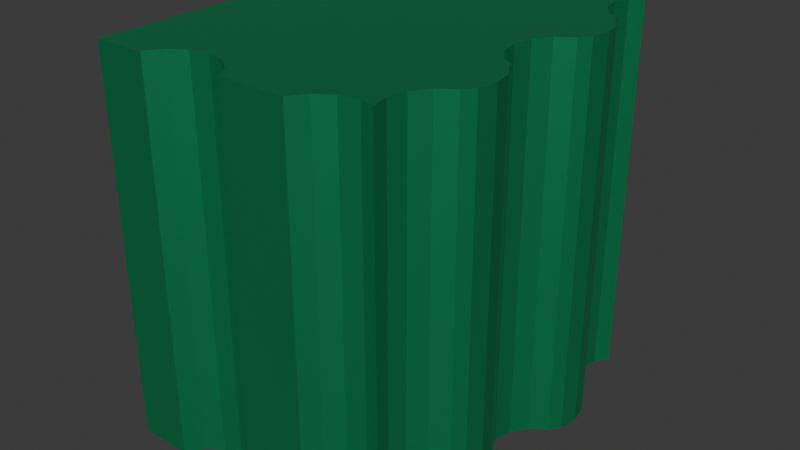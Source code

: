 # Source: WallA1.blend  (saved by Blender 4.1.24; exported with 4.5.12 LTS)
import bpy
from mathutils import Matrix  # noqa: F401  (used for matrix-valued properties, if any)

bpy.ops.wm.read_factory_settings(use_empty=True)
scene = bpy.context.scene
scene.name = 'Scene'

# ---- collections
col_collection = bpy.data.collections.new('Collection'); scene.collection.children.link(col_collection)

# ---- materials (node trees are filled in below, after node groups)
mat_wallmetal1 = bpy.data.materials.new('WallMetal1')
mat_wallmetal1.use_transparent_shadow = False

# ---- material node trees
mat_wallmetal1.use_nodes = True; mat_wallmetal1.node_tree.nodes.clear()
_N = mat_wallmetal1.node_tree.nodes; _L = mat_wallmetal1.node_tree.links
n0 = _N.new('ShaderNodeBsdfPrincipled'); n0.name = 'Principled BSDF'; n0.location = (10, 300)
n0.inputs[0].default_value = (0.01443, 0.3647, 0.1417, 1.0)
n0.inputs[1].default_value = 0.7064
n1 = _N.new('ShaderNodeOutputMaterial'); n1.name = 'Material Output'; n1.location = (300, 300)
_L.new(n0.outputs[0], n1.inputs[0])
n1.is_active_output = True

# ---- world
world_world = bpy.data.worlds.new('World'); scene.world = world_world
world_world.use_nodes = True; world_world.node_tree.nodes.clear()
_N = world_world.node_tree.nodes; _L = world_world.node_tree.links
n0 = _N.new('ShaderNodeOutputWorld'); n0.name = 'World Output'; n0.location = (300, 300)
n1 = _N.new('ShaderNodeBackground'); n1.name = 'Background'; n1.location = (10, 300)
n1.inputs[0].default_value = (0.05088, 0.05088, 0.05088, 1.0)
_L.new(n1.outputs[0], n0.inputs[0])
n0.is_active_output = True
world_world.color = (0.05088, 0.05088, 0.05088)
world_world.use_sun_shadow = False
world_world.sun_shadow_jitter_overblur = 0.0

# ---- meshes
me_cube_019 = bpy.data.meshes.new('Cube.019')
me_cube_019.from_pydata([(-1.0, -1.0, -1.0), (-1.0, -1.0, 1.0), (-1.0, 1.0, -1.0), (-1.0, 1.0, 1.0), (0.5, -0.203, -1.0), (0.5, 0.597, -1.0), (0.5, -0.203, -1.0), (0.5, 0.597, -1.0), (0.5733, -0.3798, -1.0), (0.5733, 0.4202, -1.0), (0.5542, -0.4755, -1.0), (0.5542, -0.2841, -1.0), (0.5542, 0.3245, -1.0), (0.5542, 0.5159, -1.0), (-0.2601, -1.0, -1.0), (0.5, 0.597, 1.0), (0.5, 0.597, 1.0), (0.5, -0.203, 1.0), (0.5, -0.203, 1.0), (-0.2601, -1.0, 1.0), (0.5733, 0.4202, 1.0), (0.5733, -0.3798, 1.0), (0.5542, 0.5159, 1.0), (0.5542, -0.4755, 1.0), (0.5542, -0.2841, 1.0), (0.5542, 0.3245, 1.0), (-0.2601, -1.0, 0.2601), (0.4252, 1.0, 1.0), (0.4252, 1.0, -1.0), (0.3603, -0.7642, -1.0), (0.3794, -0.6686, -1.0), (0.4335, -0.5875, -1.0), (0.3603, 0.03577, -1.0), (0.3794, -0.0599, -1.0), (0.4335, -0.141, -1.0), (0.5, -0.1854, -1.0), (0.3794, 0.1314, -1.0), (0.4335, 0.2125, -1.0), (0.5158, -0.533, -1.0), (0.5147, -0.5333, -1.0), (0.5158, 0.267, -1.0), (0.5147, 0.2667, -1.0), (0.3603, 0.8358, -1.0), (0.3794, 0.7401, -1.0), (0.3794, 0.9314, -1.0), (0.5, 0.6146, -1.0), (0.4335, 0.659, -1.0), (0.3603, -0.7642, 1.0), (0.3794, -0.6686, 1.0), (0.4335, -0.5875, 1.0), (0.3603, 0.03577, 1.0), (0.3794, -0.0599, 1.0), (0.4335, -0.141, 1.0), (0.5, -0.1854, 1.0), (0.3794, 0.1314, 1.0), (0.4335, 0.2125, 1.0), (0.5158, -0.533, 1.0), (0.5147, -0.5333, 1.0), (0.5158, 0.267, 1.0), (0.5147, 0.2667, 1.0), (0.3603, 0.8358, 1.0), (0.3794, 0.7401, 1.0), (0.3794, 0.9314, 1.0), (0.5, 0.6146, 1.0), (0.4335, 0.659, 1.0), (-0.7264, -1.0, 1.0), (-0.7264, -1.0, -1.0), (0.07358, -1.0, -1.0), (0.07358, -1.0, 1.0), (-0.2627, -1.0, 1.0), (-0.2627, -1.0, 0.2627), (-0.2627, -1.0, -1.0), (-0.7255, -0.9955, -1.0), (0.3785, -0.8557, -1.0), (0.3054, -0.8412, -1.0), (-0.4946, -0.8412, -1.0), (-0.3178, -0.9144, -1.0), (-0.2636, -0.9955, -1.0), (-0.3989, -0.8602, -1.0), (-0.5902, -0.8602, -1.0), (-0.6713, -0.9144, -1.0), (0.07447, -0.9955, -1.0), (0.2098, -0.8602, -1.0), (0.1287, -0.9144, -1.0), (-0.7255, -0.9955, 1.0), (-0.5902, -0.8602, 1.0), (-0.6713, -0.9144, 1.0), (-0.3989, -0.8602, 1.0), (-0.2636, -0.9955, 1.0), (-0.3178, -0.9144, 1.0), (-0.4946, -0.8412, 1.0), (0.07447, -0.9955, 1.0), (0.3785, -0.8557, 1.0), (0.3054, -0.8412, 1.0), (0.1287, -0.9144, 1.0), (0.2098, -0.8602, 1.0)], [], [(0, 1, 3, 2), (2, 3, 27, 28), (1, 0, 66, 65), (19, 26, 14, 67, 68), (70, 26, 19, 69), (71, 14, 26, 70), (4, 6, 11, 8, 10, 38, 39, 31, 30, 29, 73, 74, 82, 83, 81, 67, 14, 71, 77, 76, 78, 75, 79, 80, 72, 66, 0, 2, 28, 44, 42, 43, 46, 45, 5, 7, 13, 9, 12, 40, 41, 37, 36, 32, 33, 34, 35), (88, 69, 19, 68, 91, 94, 95, 93, 92, 47, 48, 49, 57, 56, 23, 21, 24, 18, 17, 53, 52, 51, 50, 54, 55, 59, 58, 25, 20, 22, 16, 15, 63, 64, 61, 60, 62, 27, 3, 1, 65, 84, 86, 85, 90, 87, 89), (17, 4, 35, 53), (15, 5, 45, 63), (6, 4, 17, 18), (24, 11, 6, 18), (21, 8, 11, 24), (23, 10, 8, 21), (38, 10, 23, 56), (7, 5, 15, 16), (22, 13, 7, 16), (20, 9, 13, 22), (25, 12, 9, 20), (40, 12, 25, 58), (73, 29, 47, 92), (47, 29, 30, 48), (48, 30, 31, 49), (49, 31, 39, 57), (56, 57, 39, 38), (34, 52, 53, 35), (52, 34, 33, 51), (51, 33, 32, 50), (50, 32, 36, 54), (54, 36, 37, 55), (55, 37, 41, 59), (58, 59, 41, 40), (46, 64, 63, 45), (64, 46, 43, 61), (61, 43, 42, 60), (60, 42, 44, 62), (28, 27, 62, 44), (91, 68, 67, 81), (91, 81, 83, 94), (94, 83, 82, 95), (74, 93, 95, 82), (92, 93, 74, 73), (84, 65, 66, 72), (84, 72, 80, 86), (86, 80, 79, 85), (85, 79, 75, 90), (90, 75, 78, 87), (87, 78, 76, 89), (76, 77, 88, 89), (70, 69, 88, 77, 71)])
_uv = me_cube_019.uv_layers.new(name='UVMap')
_uv.uv.foreach_set('vector', [0.375, 0.0, 0.625, 0.0, 0.625, 0.25, 0.375, 0.25, 0.375, 0.25, 0.625, 0.25, 0.625, 0.4281, 0.375, 0.4281, 0.625, 1.0, 0.375, 1.0, 0.375, 0.9658, 0.625, 0.9658, 0.625, 0.9075, 0.5325, 0.9075, 0.375, 0.9075, 0.375, 0.8658, 0.625, 0.8658, 0.5328, 0.9078, 0.5325, 0.9075, 0.625, 0.9075, 0.625, 0.9078, 0.375, 0.9078, 0.375, 0.9075, 0.5325, 0.9075, 0.5328, 0.9078, 0.3125, 0.6504, 0.3125, 0.6504, 0.3193, 0.6605, 0.3217, 0.6725, 0.3193, 0.6844, 0.3145, 0.6916, 0.3143, 0.6917, 0.3042, 0.6984, 0.2974, 0.7086, 0.295, 0.7205, 0.2973, 0.732, 0.2882, 0.7301, 0.2762, 0.7325, 0.2661, 0.7393, 0.2593, 0.7494, 0.2592, 0.75, 0.2175, 0.75, 0.2172, 0.75, 0.2171, 0.7494, 0.2103, 0.7393, 0.2001, 0.7325, 0.1882, 0.7301, 0.1762, 0.7325, 0.1661, 0.7393, 0.1593, 0.7494, 0.1592, 0.75, 0.125, 0.75, 0.125, 0.5, 0.3031, 0.5, 0.2974, 0.5086, 0.295, 0.5205, 0.2974, 0.5325, 0.3042, 0.5426, 0.3125, 0.5482, 0.3125, 0.5504, 0.3125, 0.5504, 0.3193, 0.5605, 0.3217, 0.5725, 0.3193, 0.5844, 0.3145, 0.5916, 0.3143, 0.5917, 0.3042, 0.5984, 0.2974, 0.6086, 0.295, 0.6205, 0.2974, 0.6325, 0.3042, 0.6426, 0.3125, 0.6482, 0.7829, 0.7494, 0.7828, 0.75, 0.7825, 0.75, 0.7408, 0.75, 0.7407, 0.7494, 0.7339, 0.7393, 0.7238, 0.7325, 0.7118, 0.7301, 0.7027, 0.732, 0.705, 0.7205, 0.7026, 0.7086, 0.6958, 0.6984, 0.6857, 0.6917, 0.6855, 0.6916, 0.6807, 0.6844, 0.6783, 0.6725, 0.6807, 0.6605, 0.6875, 0.6504, 0.6875, 0.6504, 0.6875, 0.6482, 0.6958, 0.6426, 0.7026, 0.6325, 0.705, 0.6205, 0.7026, 0.6086, 0.6958, 0.5984, 0.6857, 0.5917, 0.6855, 0.5916, 0.6807, 0.5844, 0.6783, 0.5725, 0.6807, 0.5605, 0.6875, 0.5504, 0.6875, 0.5504, 0.6875, 0.5482, 0.6958, 0.5426, 0.7026, 0.5325, 0.705, 0.5205, 0.7026, 0.5086, 0.6969, 0.5, 0.875, 0.5, 0.875, 0.75, 0.8408, 0.75, 0.8407, 0.7494, 0.8339, 0.7393, 0.8238, 0.7325, 0.8118, 0.7301, 0.7999, 0.7325, 0.7897, 0.7393, 0.5194, 0.7467, 0.4806, 0.7467, 0.4806, 0.7466, 0.5194, 0.7466, 0.5194, 0.7433, 0.4806, 0.7433, 0.4806, 0.7433, 0.5194, 0.7433, 0.875, 0.7083, 0.875, 0.7083, 0.875, 0.7917, 0.875, 0.7917, 0.8125, 0.7917, 0.8125, 0.7083, 0.875, 0.7083, 0.875, 0.7917, 0.75, 0.7917, 0.75, 0.7083, 0.8125, 0.7083, 0.8125, 0.7917, 0.6875, 0.7917, 0.6875, 0.7083, 0.75, 0.7083, 0.75, 0.7917, 0.6431, 0.7083, 0.6875, 0.7083, 0.6875, 0.7917, 0.6431, 0.7917, 0.875, 0.7083, 0.875, 0.7083, 0.875, 0.7917, 0.875, 0.7917, 0.8125, 0.7917, 0.8125, 0.7083, 0.875, 0.7083, 0.875, 0.7917, 0.75, 0.7917, 0.75, 0.7083, 0.8125, 0.7083, 0.8125, 0.7917, 0.6875, 0.7917, 0.6875, 0.7083, 0.75, 0.7083, 0.75, 0.7917, 0.6431, 0.7083, 0.6875, 0.7083, 0.6875, 0.7917, 0.6431, 0.7917, 0.3098, 0.7083, 0.25, 0.7083, 0.25, 0.7917, 0.3098, 0.7917, 0.25, 0.7917, 0.25, 0.7083, 0.1875, 0.7083, 0.1875, 0.7917, 0.1875, 0.7917, 0.1875, 0.7083, 0.125, 0.7083, 0.125, 0.7917, 0.125, 0.7917, 0.125, 0.7083, 0.0625, 0.7083, 0.0625, 0.7917, 0.06176, 0.7917, 0.0625, 0.7917, 0.0625, 0.7083, 0.06176, 0.7083, 0.375, 0.7083, 0.375, 0.7917, 0.4262, 0.7917, 0.4262, 0.7083, 0.375, 0.7917, 0.375, 0.7083, 0.3125, 0.7083, 0.3125, 0.7917, 0.3125, 0.7917, 0.3125, 0.7083, 0.25, 0.7083, 0.25, 0.7917, 0.25, 0.7917, 0.25, 0.7083, 0.1875, 0.7083, 0.1875, 0.7917, 0.1875, 0.7917, 0.1875, 0.7083, 0.125, 0.7083, 0.125, 0.7917, 0.125, 0.7917, 0.125, 0.7083, 0.0625, 0.7083, 0.0625, 0.7917, 0.06176, 0.7917, 0.0625, 0.7917, 0.0625, 0.7083, 0.06176, 0.7083, 0.375, 0.7083, 0.375, 0.7917, 0.4262, 0.7917, 0.4262, 0.7083, 0.375, 0.7917, 0.375, 0.7083, 0.3125, 0.7083, 0.3125, 0.7917, 0.3125, 0.7917, 0.3125, 0.7083, 0.25, 0.7083, 0.25, 0.7917, 0.25, 0.7917, 0.25, 0.7083, 0.1875, 0.7083, 0.1875, 0.7917, 0.1347, 0.7083, 0.1347, 0.7917, 0.1875, 0.7917, 0.1875, 0.7083, 1.0, 0.7917, 1.0, 0.7917, 1.0, 0.7083, 1.0, 0.7083, 0.9375, 0.7917, 0.9375, 0.7083, 0.9375, 0.7083, 0.9375, 0.7917, 0.875, 0.7917, 0.875, 0.7083, 0.875, 0.7083, 0.875, 0.7917, 0.8125, 0.7083, 0.8125, 0.7917, 0.8125, 0.7917, 0.8125, 0.7083, 0.75, 0.7917, 0.75, 0.7917, 0.75, 0.7083, 0.75, 0.7083, 1.0, 0.7917, 1.0, 0.7917, 1.0, 0.7083, 1.0, 0.7083, 0.9375, 0.7917, 0.9375, 0.7083, 0.9375, 0.7083, 0.9375, 0.7917, 0.875, 0.7917, 0.875, 0.7083, 0.875, 0.7083, 0.875, 0.7917, 0.8125, 0.7917, 0.8125, 0.7083, 0.8125, 0.7083, 0.8125, 0.7917, 0.75, 0.7917, 0.75, 0.7083, 0.75, 0.7083, 0.75, 0.7917, 0.6875, 0.7917, 0.6875, 0.7083, 0.6875, 0.7083, 0.6875, 0.7917, 0.625, 0.7083, 0.625, 0.7083, 0.625, 0.7917, 0.625, 0.7917, 0.5625, 0.7609, 0.5625, 0.7917, 0.5625, 0.7917, 0.5625, 0.7083, 0.5625, 0.7083])
me_cube_019.materials.append(mat_wallmetal1)
me_cube_019.update()

# ---- objects
ob_corner1_001 = bpy.data.objects.new('Corner1.001', me_cube_019)

# ---- transforms, parenting, visibility, modifiers, constraints
ob_corner1_001.location = (0.0, 0.0, 0.0)

# ---- collection membership
col_collection.objects.link(ob_corner1_001)

# ---- scene / render settings (as saved in the file)
scene.frame_start = 1; scene.frame_end = 250; scene.frame_set(1)
scene.render.engine = 'BLENDER_EEVEE_NEXT'
scene.cycles.sampling_pattern = 'TABULATED_SOBOL'
scene.eevee.ray_tracing_options.trace_max_roughness = 0.0
bpy.context.view_layer.update()

# ---- added for rendering (the .blend has no active camera and no usable light): camera, sun
cam_auto = bpy.data.cameras.new('AutoCamera')
cam_auto.lens = 50.0
cam_auto.sensor_width = 36.0
cam_auto.clip_end = 1000.0
ob_auto_camera = bpy.data.objects.new('AutoCamera', cam_auto)
scene.collection.objects.link(ob_auto_camera)
ob_auto_camera.location = (2.78116, -3.59343, 2.39562)
ob_auto_camera.rotation_euler = (1.09748, -7.21219e-08, 0.694738)
scene.camera = ob_auto_camera
light_auto_sun = bpy.data.lights.new('AutoSun', 'SUN')
light_auto_sun.energy = 3.0
light_auto_sun.angle = 0.0523599
ob_auto_sun = bpy.data.objects.new('AutoSun', light_auto_sun)
scene.collection.objects.link(ob_auto_sun)
ob_auto_sun.rotation_euler = (0.872665, 0.174533, 0.523599)
bpy.context.view_layer.update()
